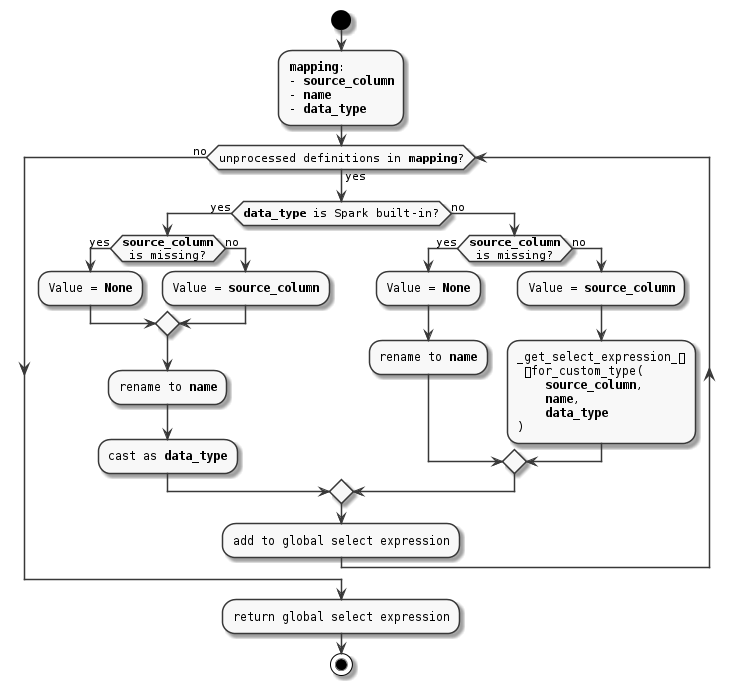

The diagram above was rendered by PlantUML. Its source (embedded in the PNG):
@startuml
start

skinparam monochrome true
skinparam defaultFontname Bitstream Vera Sans Mono

:**""mapping""**:
- **""source_column""**
- **""name""**
- **""data_type""**;
while (unprocessed definitions in **""mapping""**?) is (yes)
  if (**""data_type""** is Spark built-in?) then (yes)
    if (**""source_column""**\n is missing?) then (yes)
      :Value = **""None""**;
    else (no)
      :Value = **""source_column""**;
    endif
    :rename to **""name""**;
    :cast as **""data_type""**;
  else (no)
    if (**""source_column""**\n is missing?) then (yes)
      :Value = **""None""**;
      :rename to **""name""**;
    else (no)
      :Value = **""source_column""**;
      :_get_select_expression_↩
       ↪for_custom_type(
          **""source_column""**, 
          **""name""**, 
          **""data_type""**
      );
    endif
  endif
  :add to global select expression;
endwhile (no)
:return global select expression;

stop
@enduml